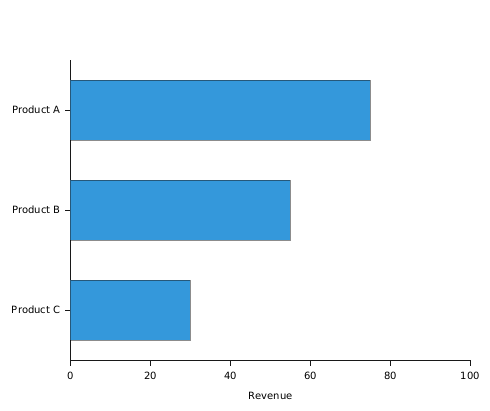

The diagram above was rendered by PlantUML. Its source (embedded in the PNG):
@startchart bar-chart-horizontal
orientation horizontal
v-axis [Product A, Product B, Product C]
h-axis "Revenue" 0 --> 100
bar [75, 55, 30] #3498db
@endchart